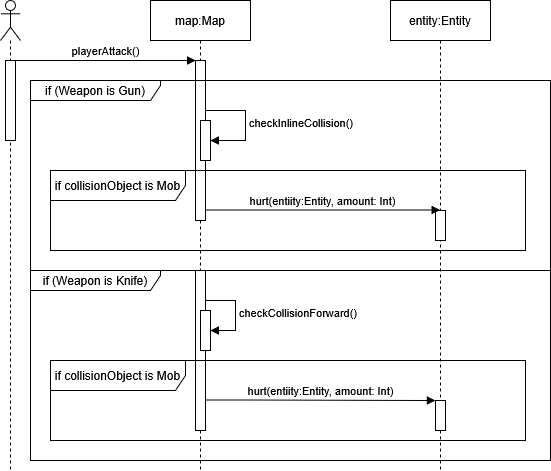

The diagram above was exported from draw.io. Its source (the exported page's mxGraphModel, read from the mxfile embedded in the PNG):
<mxGraphModel dx="985" dy="542" grid="1" gridSize="10" guides="1" tooltips="1" connect="1" arrows="1" fold="1" page="1" pageScale="1" pageWidth="850" pageHeight="1100" math="0" shadow="0">
  <root>
    <mxCell id="0" />
    <mxCell id="1" parent="0" />
    <mxCell id="yoCCfEjVUlPggqikBQ4X-8" value="" style="shape=umlLifeline;perimeter=lifelinePerimeter;whiteSpace=wrap;html=1;container=1;dropTarget=0;collapsible=0;recursiveResize=0;outlineConnect=0;portConstraint=eastwest;newEdgeStyle={&quot;curved&quot;:0,&quot;rounded&quot;:0};participant=umlActor;" parent="1" vertex="1">
      <mxGeometry x="110" y="80" width="20" height="470" as="geometry" />
    </mxCell>
    <mxCell id="yoCCfEjVUlPggqikBQ4X-12" value="" style="html=1;points=[[0,0,0,0,5],[0,1,0,0,-5],[1,0,0,0,5],[1,1,0,0,-5]];perimeter=orthogonalPerimeter;outlineConnect=0;targetShapes=umlLifeline;portConstraint=eastwest;newEdgeStyle={&quot;curved&quot;:0,&quot;rounded&quot;:0};" parent="yoCCfEjVUlPggqikBQ4X-8" vertex="1">
      <mxGeometry x="5" y="60" width="10" height="80" as="geometry" />
    </mxCell>
    <mxCell id="yoCCfEjVUlPggqikBQ4X-9" value="map:Map" style="shape=umlLifeline;perimeter=lifelinePerimeter;whiteSpace=wrap;html=1;container=1;dropTarget=0;collapsible=0;recursiveResize=0;outlineConnect=0;portConstraint=eastwest;newEdgeStyle={&quot;curved&quot;:0,&quot;rounded&quot;:0};" parent="1" vertex="1">
      <mxGeometry x="260" y="80" width="100" height="470" as="geometry" />
    </mxCell>
    <mxCell id="yoCCfEjVUlPggqikBQ4X-13" value="" style="html=1;points=[[0,0,0,0,5],[0,1,0,0,-5],[1,0,0,0,5],[1,1,0,0,-5]];perimeter=orthogonalPerimeter;outlineConnect=0;targetShapes=umlLifeline;portConstraint=eastwest;newEdgeStyle={&quot;curved&quot;:0,&quot;rounded&quot;:0};" parent="yoCCfEjVUlPggqikBQ4X-9" vertex="1">
      <mxGeometry x="45" y="60" width="10" height="160" as="geometry" />
    </mxCell>
    <mxCell id="yoCCfEjVUlPggqikBQ4X-11" value="playerAttack()" style="html=1;verticalAlign=bottom;endArrow=block;curved=0;rounded=0;" parent="1" edge="1">
      <mxGeometry width="80" relative="1" as="geometry">
        <mxPoint x="125" y="140" as="sourcePoint" />
        <mxPoint x="305" y="140" as="targetPoint" />
        <Array as="points">
          <mxPoint x="220" y="140" />
        </Array>
      </mxGeometry>
    </mxCell>
    <mxCell id="yoCCfEjVUlPggqikBQ4X-16" value="if (Weapon is Gun)" style="shape=umlFrame;whiteSpace=wrap;html=1;pointerEvents=0;width=130;height=20;" parent="1" vertex="1">
      <mxGeometry x="140" y="160" width="520" height="190" as="geometry" />
    </mxCell>
    <mxCell id="yoCCfEjVUlPggqikBQ4X-17" value="" style="html=1;points=[[0,0,0,0,5],[0,1,0,0,-5],[1,0,0,0,5],[1,1,0,0,-5]];perimeter=orthogonalPerimeter;outlineConnect=0;targetShapes=umlLifeline;portConstraint=eastwest;newEdgeStyle={&quot;curved&quot;:0,&quot;rounded&quot;:0};" parent="1" vertex="1">
      <mxGeometry x="310" y="200" width="10" height="40" as="geometry" />
    </mxCell>
    <mxCell id="yoCCfEjVUlPggqikBQ4X-18" value="checkInlineCollision()" style="html=1;align=left;spacingLeft=2;endArrow=block;rounded=0;edgeStyle=orthogonalEdgeStyle;curved=0;rounded=0;" parent="1" source="yoCCfEjVUlPggqikBQ4X-13" target="yoCCfEjVUlPggqikBQ4X-17" edge="1">
      <mxGeometry relative="1" as="geometry">
        <mxPoint x="325" y="180" as="sourcePoint" />
        <Array as="points">
          <mxPoint x="355" y="190" />
          <mxPoint x="355" y="220" />
        </Array>
      </mxGeometry>
    </mxCell>
    <mxCell id="yoCCfEjVUlPggqikBQ4X-23" value="if collisionObject is Mob" style="shape=umlFrame;whiteSpace=wrap;html=1;pointerEvents=0;width=135;height=30;" parent="1" vertex="1">
      <mxGeometry x="160" y="250" width="475" height="80" as="geometry" />
    </mxCell>
    <mxCell id="fpo64H84txx6WRnhHK2M-1" value="entity:Entity" style="shape=umlLifeline;perimeter=lifelinePerimeter;whiteSpace=wrap;html=1;container=1;dropTarget=0;collapsible=0;recursiveResize=0;outlineConnect=0;portConstraint=eastwest;newEdgeStyle={&quot;curved&quot;:0,&quot;rounded&quot;:0};" parent="1" vertex="1">
      <mxGeometry x="500" y="80" width="100" height="470" as="geometry" />
    </mxCell>
    <mxCell id="fpo64H84txx6WRnhHK2M-11" value="" style="html=1;points=[[0,0,0,0,5],[0,1,0,0,-5],[1,0,0,0,5],[1,1,0,0,-5]];perimeter=orthogonalPerimeter;outlineConnect=0;targetShapes=umlLifeline;portConstraint=eastwest;newEdgeStyle={&quot;curved&quot;:0,&quot;rounded&quot;:0};" parent="fpo64H84txx6WRnhHK2M-1" vertex="1">
      <mxGeometry x="45" y="210" width="10" height="30" as="geometry" />
    </mxCell>
    <mxCell id="fpo64H84txx6WRnhHK2M-3" value="if (Weapon is Knife)" style="shape=umlFrame;whiteSpace=wrap;html=1;pointerEvents=0;width=130;height=20;" parent="1" vertex="1">
      <mxGeometry x="140" y="350" width="520" height="190" as="geometry" />
    </mxCell>
    <mxCell id="fpo64H84txx6WRnhHK2M-4" value="" style="html=1;points=[[0,0,0,0,5],[0,1,0,0,-5],[1,0,0,0,5],[1,1,0,0,-5]];perimeter=orthogonalPerimeter;outlineConnect=0;targetShapes=umlLifeline;portConstraint=eastwest;newEdgeStyle={&quot;curved&quot;:0,&quot;rounded&quot;:0};" parent="1" vertex="1">
      <mxGeometry x="305" y="350" width="10" height="160" as="geometry" />
    </mxCell>
    <mxCell id="fpo64H84txx6WRnhHK2M-5" value="" style="html=1;points=[[0,0,0,0,5],[0,1,0,0,-5],[1,0,0,0,5],[1,1,0,0,-5]];perimeter=orthogonalPerimeter;outlineConnect=0;targetShapes=umlLifeline;portConstraint=eastwest;newEdgeStyle={&quot;curved&quot;:0,&quot;rounded&quot;:0};" parent="1" vertex="1">
      <mxGeometry x="310" y="390" width="10" height="40" as="geometry" />
    </mxCell>
    <mxCell id="fpo64H84txx6WRnhHK2M-6" value="checkCollisionForward()" style="html=1;align=left;spacingLeft=2;endArrow=block;rounded=0;edgeStyle=orthogonalEdgeStyle;curved=0;rounded=0;" parent="1" target="fpo64H84txx6WRnhHK2M-5" edge="1">
      <mxGeometry relative="1" as="geometry">
        <mxPoint x="315" y="380" as="sourcePoint" />
        <Array as="points">
          <mxPoint x="345" y="410" />
        </Array>
      </mxGeometry>
    </mxCell>
    <mxCell id="fpo64H84txx6WRnhHK2M-7" value="if collisionObject is Mob" style="shape=umlFrame;whiteSpace=wrap;html=1;pointerEvents=0;width=135;height=30;" parent="1" vertex="1">
      <mxGeometry x="160" y="440" width="475" height="80" as="geometry" />
    </mxCell>
    <mxCell id="fpo64H84txx6WRnhHK2M-8" value="hurt(entiity:Entity, amount: Int)" style="html=1;verticalAlign=bottom;endArrow=block;curved=0;rounded=0;" parent="1" target="fpo64H84txx6WRnhHK2M-1" edge="1">
      <mxGeometry width="80" relative="1" as="geometry">
        <mxPoint x="315" y="289.5" as="sourcePoint" />
        <mxPoint x="395" y="289.5" as="targetPoint" />
        <Array as="points">
          <mxPoint x="355" y="289.5" />
        </Array>
      </mxGeometry>
    </mxCell>
    <mxCell id="fpo64H84txx6WRnhHK2M-9" value="hurt(entiity:Entity, amount: Int)" style="html=1;verticalAlign=bottom;endArrow=block;curved=0;rounded=0;" parent="1" target="fpo64H84txx6WRnhHK2M-10" edge="1">
      <mxGeometry width="80" relative="1" as="geometry">
        <mxPoint x="315" y="479.5" as="sourcePoint" />
        <mxPoint x="550" y="480" as="targetPoint" />
        <Array as="points">
          <mxPoint x="355" y="479.5" />
        </Array>
      </mxGeometry>
    </mxCell>
    <mxCell id="fpo64H84txx6WRnhHK2M-10" value="" style="html=1;points=[[0,0,0,0,5],[0,1,0,0,-5],[1,0,0,0,5],[1,1,0,0,-5]];perimeter=orthogonalPerimeter;outlineConnect=0;targetShapes=umlLifeline;portConstraint=eastwest;newEdgeStyle={&quot;curved&quot;:0,&quot;rounded&quot;:0};" parent="1" vertex="1">
      <mxGeometry x="545" y="480" width="10" height="30" as="geometry" />
    </mxCell>
  </root>
</mxGraphModel>